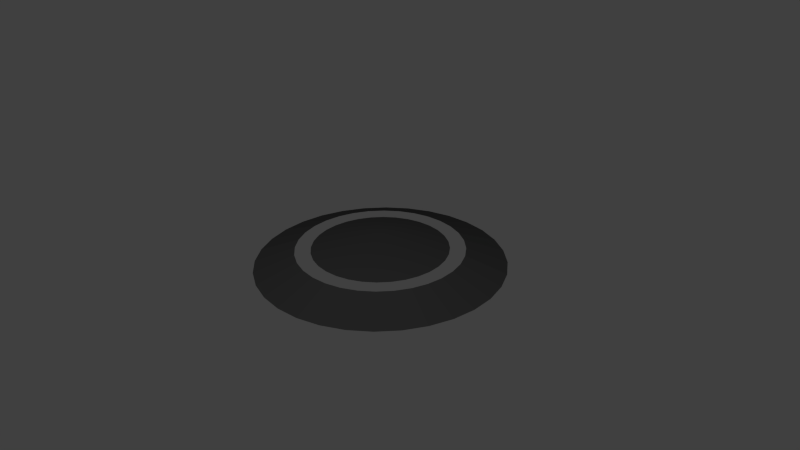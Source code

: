 # Source: NewAntimatterOrb.blend  (saved by Blender 2.70.0; exported with 4.5.12 LTS)
import bpy
from mathutils import Matrix  # noqa: F401  (used for matrix-valued properties, if any)

bpy.ops.wm.read_factory_settings(use_empty=True)
scene = bpy.context.scene
scene.name = 'Scene'

# ---- collections
col_collection_1 = bpy.data.collections.new('Collection 1'); scene.collection.children.link(col_collection_1)

# ---- materials (node trees are filled in below, after node groups)
mat_material_014 = bpy.data.materials.new('Material.014')
mat_material_014.alpha_threshold = 0.0
mat_material_014.use_transparent_shadow = False
mat_material_014.diffuse_color = (0.01739, 0.01739, 0.01739, 1.0)
mat_material_014.roughness = 0.5
mat_material_014.specular_intensity = 1.0
mat_material_014.line_color = (0.0, 0.0, 0.0, 1.0)

# ---- material node trees

# ---- world
world_world = bpy.data.worlds.new('World'); scene.world = world_world
world_world.color = (0.05088, 0.05088, 0.05088)
world_world.use_sun_shadow = False
world_world.sun_shadow_jitter_overblur = 0.0
world_world.cycles.sampling_method = 'MANUAL'
world_world.cycles.sample_map_resolution = 256

# ---- cameras
cam_camera = bpy.data.cameras.new('Camera')
cam_camera.clip_end = 100.0
cam_camera.lens = 35.0
cam_camera.sensor_width = 32.0
cam_camera.sensor_height = 18.0
cam_camera.ortho_scale = 7.314
cam_camera.dof.focus_distance = 0.0
cam_camera.dof.aperture_fstop = 128.0

# ---- meshes
me_circle_002 = bpy.data.meshes.new('Circle.002')
me_circle_002.from_pydata([(7.916e-08, 1.778, 0.0), (-0.3468, 1.744, 0.0), (-0.6803, 1.642, 0.0), (-0.9877, 1.478, 0.0), (-1.257, 1.257, 0.0), (-1.478, 0.9877, 0.0), (-1.642, 0.6803, 0.0), (-1.744, 0.3468, 0.0), (-1.778, -5.577e-08, 0.0), (-1.744, -0.3468, 0.0), (-1.642, -0.6803, 0.0), (-1.478, -0.9877, 0.0), (-1.257, -1.257, 0.0), (-0.9877, -1.478, 0.0), (-0.6803, -1.642, 0.0), (-0.3468, -1.744, 0.0), (6.584e-07, -1.778, 0.0), (0.3468, -1.744, 0.0), (0.6803, -1.642, 0.0), (0.9877, -1.478, 0.0), (1.257, -1.257, 0.0), (1.478, -0.9877, 0.0), (1.642, -0.6803, 0.0), (1.744, -0.3468, 0.0), (1.778, 1.527e-06, 0.0), (1.744, 0.3468, 0.0), (1.642, 0.6803, 0.0), (1.478, 0.9877, 0.0), (1.257, 1.257, 0.0), (0.9877, 1.478, 0.0), (0.6803, 1.642, 0.0), (0.3468, 1.744, 0.0), (-3.562e-09, 0.97, 0.2245), (-0.1892, 0.9514, 0.2245), (-0.3712, 0.8962, 0.2245), (-0.5389, 0.8065, 0.2245), (-0.6859, 0.6859, 0.2245), (-0.8065, 0.5389, 0.2245), (-0.8962, 0.3712, 0.2245), (-0.9514, 0.1892, 0.2245), (-0.97, 8.178e-08, 0.2245), (-0.9514, -0.1892, 0.2245), (-0.8962, -0.3712, 0.2245), (-0.8065, -0.5389, 0.2245), (-0.6859, -0.6859, 0.2245), (-0.5389, -0.8065, 0.2245), (-0.3712, -0.8962, 0.2245), (-0.1892, -0.9514, 0.2245), (3.125e-07, -0.97, 0.2245), (0.1892, -0.9514, 0.2245), (0.3712, -0.8962, 0.2245), (0.5389, -0.8065, 0.2245), (0.6859, -0.6859, 0.2245), (0.8065, -0.5389, 0.2245), (0.8962, -0.3712, 0.2245), (0.9514, -0.1892, 0.2245), (0.97, 9.452e-07, 0.2245), (0.9514, 0.1892, 0.2245), (0.8962, 0.3712, 0.2245), (0.8065, 0.5389, 0.2245), (0.6859, 0.6859, 0.2245), (0.5389, 0.8065, 0.2245), (0.3712, 0.8962, 0.2245), (0.1892, 0.9514, 0.2245), (-5.96e-08, 1.49e-07, 0.4467), (-1.134e-07, 3.139e-07, 0.1578), (1.985e-08, 1.195, 0.2222), (-0.2331, 1.172, 0.2222), (-0.4572, 1.104, 0.2222), (-0.6638, 0.9934, 0.2222), (-0.8448, 0.8448, 0.2222), (-0.9934, 0.6638, 0.2222), (-1.104, 0.4572, 0.2222), (-1.172, 0.2331, 0.2222), (-1.195, 7.291e-08, 0.2222), (-1.172, -0.2331, 0.2222), (-1.104, -0.4572, 0.2222), (-0.9934, -0.6638, 0.2222), (-0.8448, -0.8448, 0.2222), (-0.6638, -0.9934, 0.2222), (-0.4572, -1.104, 0.2222), (-0.2331, -1.172, 0.2222), (4.091e-07, -1.195, 0.2222), (0.2331, -1.172, 0.2222), (0.4572, -1.104, 0.2222), (0.6638, -0.9934, 0.2222), (0.8448, -0.8448, 0.2222), (0.9934, -0.6638, 0.2222), (1.104, -0.4572, 0.2222), (1.172, -0.2331, 0.2222), (1.195, 1.136e-06, 0.2222), (1.172, 0.2331, 0.2222), (1.104, 0.4572, 0.2222), (0.9934, 0.6638, 0.2222), (0.8448, 0.8448, 0.2222), (0.6638, 0.9934, 0.2222), (0.4572, 1.104, 0.2222), (0.2331, 1.172, 0.2222)], [(64, 65)], [(19, 85, 84), (71, 5, 72), (21, 86, 20), (29, 94, 28), (24, 25, 90), (69, 2, 3), (81, 80, 15), (84, 18, 19), (89, 24, 90), (26, 91, 25), (13, 79, 12), (88, 23, 89), (26, 27, 93), (87, 22, 88), (31, 0, 66), (19, 86, 85), (11, 77, 10), (66, 1, 67), (92, 91, 26), (3, 70, 69), (29, 30, 95), (4, 70, 3), (74, 7, 8), (90, 25, 91), (83, 18, 84), (89, 23, 24), (95, 94, 29), (6, 73, 72), (88, 22, 23), (13, 14, 80), (12, 78, 11), (22, 87, 21), (28, 94, 27), (95, 30, 96), (4, 71, 70), (66, 0, 1), (9, 75, 8), (72, 5, 6), (15, 16, 81), (10, 76, 9), (82, 16, 17), (21, 87, 86), (78, 77, 11), (15, 80, 14), (93, 27, 94), (79, 78, 12), (92, 26, 93), (73, 7, 74), (80, 79, 13), (68, 2, 69), (97, 96, 30), (8, 75, 74), (81, 16, 82), (82, 17, 83), (9, 76, 75), (5, 71, 4), (10, 77, 76), (30, 31, 97), (1, 68, 67), (20, 86, 19), (97, 31, 66), (7, 73, 6), (83, 17, 18), (53, 54, 64), (42, 43, 64), (62, 63, 64), (51, 52, 64), (40, 41, 64), (60, 61, 64), (49, 50, 64), (38, 39, 64), (58, 59, 64), (36, 37, 64), (47, 48, 64), (56, 57, 64), (34, 35, 64), (45, 46, 64), (54, 55, 64), (32, 33, 64), (43, 44, 64), (63, 32, 64), (52, 53, 64), (41, 42, 64), (61, 62, 64), (50, 51, 64), (39, 40, 64), (59, 60, 64), (48, 49, 64), (37, 38, 64), (57, 58, 64), (35, 36, 64), (46, 47, 64), (55, 56, 64), (33, 34, 64), (44, 45, 64), (2, 68, 1)])
me_circle_002.polygons.foreach_set('use_smooth', [0, 0, 0, 0, 0, 0, 0, 0, 0, 0, 0, 0, 0, 0, 0, 0, 0, 0, 0, 0, 0, 0, 0, 0, 0, 0, 0, 0, 0, 0, 0, 0, 0, 0, 0, 0, 0, 0, 0, 0, 0, 0, 0, 0, 0, 0, 0, 0, 0, 0, 0, 0, 0, 0, 0, 0, 0, 0, 0, 0, 0, 0, 0, 1, 1, 1, 1, 1, 1, 1, 1, 1, 1, 1, 1, 1, 1, 1, 1, 1, 1, 1, 1, 1, 1, 1, 1, 1, 1, 1, 1, 1, 1, 1, 1, 0])
_uv = me_circle_002.uv_layers.new(name='UVMap')
_uv.uv.foreach_set('vector', [0.6441, 0.549, 0.5335, 0.5329, 0.5335, 0.4671, 0.1264, 0.3417, 0.03838, 0.2645, 0.1501, 0.287, 0.6075, 0.7355, 0.5252, 0.5975, 0.6317, 0.645, 0.1708, 0.9406, 0.2547, 0.8213, 0.2293, 0.9781, 0.4751, 0.9406, 0.4166, 0.9781, 0.4199, 0.7961, 0.1019, 0.4671, 0.00183, 0.549, 0.00183, 0.451, 0.4853, 0.287, 0.4553, 0.2405, 0.5724, 0.1831, 0.5335, 0.4671, 0.6441, 0.451, 0.6441, 0.549, 0.4553, 0.7595, 0.4751, 0.9406, 0.4199, 0.7961, 0.3546, 0.9972, 0.3806, 0.8213, 0.4166, 0.9781, 0.4751, 0.0594, 0.4199, 0.2039, 0.4166, 0.02192, 0.4853, 0.713, 0.5277, 0.8862, 0.4553, 0.7595, 0.3546, 0.9972, 0.2913, 0.9972, 0.2964, 0.8341, 0.5089, 0.6583, 0.5724, 0.8169, 0.4853, 0.713, 0.07352, 0.8169, 0.03838, 0.7355, 0.1264, 0.6583, 0.6441, 0.549, 0.5252, 0.5975, 0.5335, 0.5329, 0.3546, 0.00281, 0.3389, 0.1659, 0.2913, 0.00281, 0.1264, 0.6583, 0.01417, 0.645, 0.1102, 0.5975, 0.3389, 0.8341, 0.3806, 0.8213, 0.3546, 0.9972, 0.00183, 0.451, 0.1102, 0.4025, 0.1019, 0.4671, 0.1708, 0.9406, 0.1183, 0.8862, 0.2155, 0.7961, 0.01417, 0.355, 0.1102, 0.4025, 0.00183, 0.451, 0.2155, 0.2039, 0.1183, 0.1138, 0.1708, 0.0594, 0.4199, 0.7961, 0.4166, 0.9781, 0.3806, 0.8213, 0.5252, 0.4025, 0.6441, 0.451, 0.5335, 0.4671, 0.4553, 0.7595, 0.5277, 0.8862, 0.4751, 0.9406, 0.2155, 0.7961, 0.2547, 0.8213, 0.1708, 0.9406, 0.07352, 0.1831, 0.1801, 0.2405, 0.1501, 0.287, 0.4853, 0.713, 0.5724, 0.8169, 0.5277, 0.8862, 0.4751, 0.0594, 0.5277, 0.1138, 0.4553, 0.2405, 0.4166, 0.02192, 0.3806, 0.1787, 0.3546, 0.00281, 0.5724, 0.8169, 0.5089, 0.6583, 0.6075, 0.7355, 0.2293, 0.9781, 0.2547, 0.8213, 0.2913, 0.9972, 0.2155, 0.7961, 0.1183, 0.8862, 0.1801, 0.7595, 0.01417, 0.355, 0.1264, 0.3417, 0.1102, 0.4025, 0.1264, 0.6583, 0.03838, 0.7355, 0.01417, 0.645, 0.2293, 0.02192, 0.2547, 0.1787, 0.1708, 0.0594, 0.1501, 0.287, 0.03838, 0.2645, 0.07352, 0.1831, 0.5724, 0.1831, 0.6075, 0.2645, 0.4853, 0.287, 0.2913, 0.00281, 0.2964, 0.1659, 0.2293, 0.02192, 0.5089, 0.3417, 0.6075, 0.2645, 0.6317, 0.355, 0.6075, 0.7355, 0.5089, 0.6583, 0.5252, 0.5975, 0.3806, 0.1787, 0.3389, 0.1659, 0.3546, 0.00281, 0.5724, 0.1831, 0.4553, 0.2405, 0.5277, 0.1138, 0.2964, 0.8341, 0.2913, 0.9972, 0.2547, 0.8213, 0.4199, 0.2039, 0.3806, 0.1787, 0.4166, 0.02192, 0.3389, 0.8341, 0.3546, 0.9972, 0.2964, 0.8341, 0.1801, 0.2405, 0.1183, 0.1138, 0.2155, 0.2039, 0.4553, 0.2405, 0.4199, 0.2039, 0.4751, 0.0594, 0.1019, 0.5329, 0.00183, 0.549, 0.1019, 0.4671, 0.1501, 0.713, 0.1801, 0.7595, 0.1183, 0.8862, 0.1708, 0.0594, 0.2547, 0.1787, 0.2155, 0.2039, 0.4853, 0.287, 0.6075, 0.2645, 0.5089, 0.3417, 0.5089, 0.3417, 0.6317, 0.355, 0.5252, 0.4025, 0.2293, 0.02192, 0.2964, 0.1659, 0.2547, 0.1787, 0.03838, 0.2645, 0.1264, 0.3417, 0.01417, 0.355, 0.2913, 0.00281, 0.3389, 0.1659, 0.2964, 0.1659, 0.1183, 0.8862, 0.07352, 0.8169, 0.1501, 0.713, 0.01417, 0.645, 0.1019, 0.5329, 0.1102, 0.5975, 0.6317, 0.645, 0.5252, 0.5975, 0.6441, 0.549, 0.1501, 0.713, 0.07352, 0.8169, 0.1264, 0.6583, 0.1183, 0.1138, 0.1801, 0.2405, 0.07352, 0.1831, 0.5252, 0.4025, 0.6317, 0.355, 0.6441, 0.451, 0.6677, 0.1456, 0.6869, 0.1012, 0.8282, 0.2741, 0.8402, 0.5454, 0.8057, 0.5454, 0.8282, 0.2741, 0.9346, 0.06337, 0.9591, 0.1012, 0.8282, 0.2741, 0.6477, 0.2474, 0.6545, 0.195, 0.8282, 0.2741, 0.906, 0.5145, 0.8741, 0.5349, 0.8282, 0.2741, 0.8741, 0.01324, 0.906, 0.03369, 0.8282, 0.2741, 0.6545, 0.3532, 0.6477, 0.3008, 0.8282, 0.2741, 0.9591, 0.447, 0.9346, 0.4848, 0.8282, 0.2741, 0.8057, 0.00281, 0.8402, 0.00281, 0.8282, 0.2741, 0.9914, 0.3532, 0.9782, 0.4026, 0.8282, 0.2741, 0.6869, 0.447, 0.6677, 0.4026, 0.8282, 0.2741, 0.74, 0.03368, 0.7718, 0.01324, 0.8282, 0.2741, 0.9982, 0.2474, 0.9982, 0.3008, 0.8282, 0.2741, 0.74, 0.5145, 0.7113, 0.4848, 0.8282, 0.2741, 0.6869, 0.1012, 0.7113, 0.06337, 0.8282, 0.2741, 0.9782, 0.1456, 0.9914, 0.195, 0.8282, 0.2741, 0.8057, 0.5454, 0.7718, 0.5349, 0.8282, 0.2741, 0.9591, 0.1012, 0.9782, 0.1456, 0.8282, 0.2741, 0.6545, 0.195, 0.6677, 0.1456, 0.8282, 0.2741, 0.8741, 0.5349, 0.8402, 0.5454, 0.8282, 0.2741, 0.906, 0.03369, 0.9346, 0.06337, 0.8282, 0.2741, 0.6477, 0.3008, 0.6477, 0.2474, 0.8282, 0.2741, 0.9346, 0.4848, 0.906, 0.5145, 0.8282, 0.2741, 0.8402, 0.00281, 0.8741, 0.01324, 0.8282, 0.2741, 0.6677, 0.4026, 0.6545, 0.3532, 0.8282, 0.2741, 0.9782, 0.4026, 0.9591, 0.447, 0.8282, 0.2741, 0.7718, 0.01324, 0.8057, 0.00281, 0.8282, 0.2741, 0.9982, 0.3008, 0.9914, 0.3532, 0.8282, 0.2741, 0.7113, 0.4848, 0.6869, 0.447, 0.8282, 0.2741, 0.7113, 0.06337, 0.74, 0.03368, 0.8282, 0.2741, 0.9914, 0.195, 0.9982, 0.2474, 0.8282, 0.2741, 0.7718, 0.5349, 0.74, 0.5145, 0.8282, 0.2741, 0.00183, 0.549, 0.1019, 0.5329, 0.01417, 0.645])
me_circle_002.materials.append(mat_material_014)
me_circle_002.use_remesh_preserve_volume = False
me_circle_002.use_remesh_preserve_attributes = False
me_circle_002.use_mirror_vertex_groups = False
me_circle_002.update()

# ---- objects
ob_camera = bpy.data.objects.new('Camera', cam_camera)
ob_circle_001 = bpy.data.objects.new('Circle.001', me_circle_002)

# ---- transforms, parenting, visibility, modifiers, constraints
ob_camera.location = (7.481, -6.508, 5.344)
ob_camera.rotation_euler = (1.109, 0.01082, 0.8149)
ob_camera.lock_rotations_4d = False
ob_camera.empty_display_type = 'ARROWS'
ob_camera.color = (0.0, 0.0, 0.0, 0.0)
ob_camera.display_type = 'WIRE'
ob_camera.lineart.crease_threshold = 0.0
ob_circle_001.location = (0.2206, -0.07981, 0.007477)
ob_circle_001.scale = (0.9, 0.9, 0.9)
ob_circle_001.lineart.crease_threshold = 0.0

# ---- collection membership
col_collection_1.objects.link(ob_camera)
col_collection_1.objects.link(ob_circle_001)

# ---- scene / render settings (as saved in the file)
scene.camera = ob_camera
scene.frame_start = 1; scene.frame_end = 250; scene.frame_set(0)
scene.render.engine = 'BLENDER_EEVEE_NEXT'
scene.render.resolution_percentage = 50
scene.render.dither_intensity = 0.0
scene.cycles.use_denoising = False
scene.cycles.samples = 10
scene.cycles.sampling_pattern = 'TABULATED_SOBOL'
scene.cycles.light_sampling_threshold = 0.0
scene.cycles.use_adaptive_sampling = False
scene.cycles.use_light_tree = False
scene.cycles.blur_glossy = 0.0
scene.cycles.volume_bounces = 1
scene.cycles.pixel_filter_type = 'GAUSSIAN'
scene.cycles.sample_clamp_indirect = 0.0
scene.view_settings.view_transform = 'Standard'
bpy.context.view_layer.update()

# ---- added for rendering (the .blend has no usable light): sun
light_auto_sun = bpy.data.lights.new('AutoSun', 'SUN')
light_auto_sun.energy = 3.0
light_auto_sun.angle = 0.0523599
ob_auto_sun = bpy.data.objects.new('AutoSun', light_auto_sun)
scene.collection.objects.link(ob_auto_sun)
ob_auto_sun.rotation_euler = (0.872665, 0.174533, 0.523599)
bpy.context.view_layer.update()

